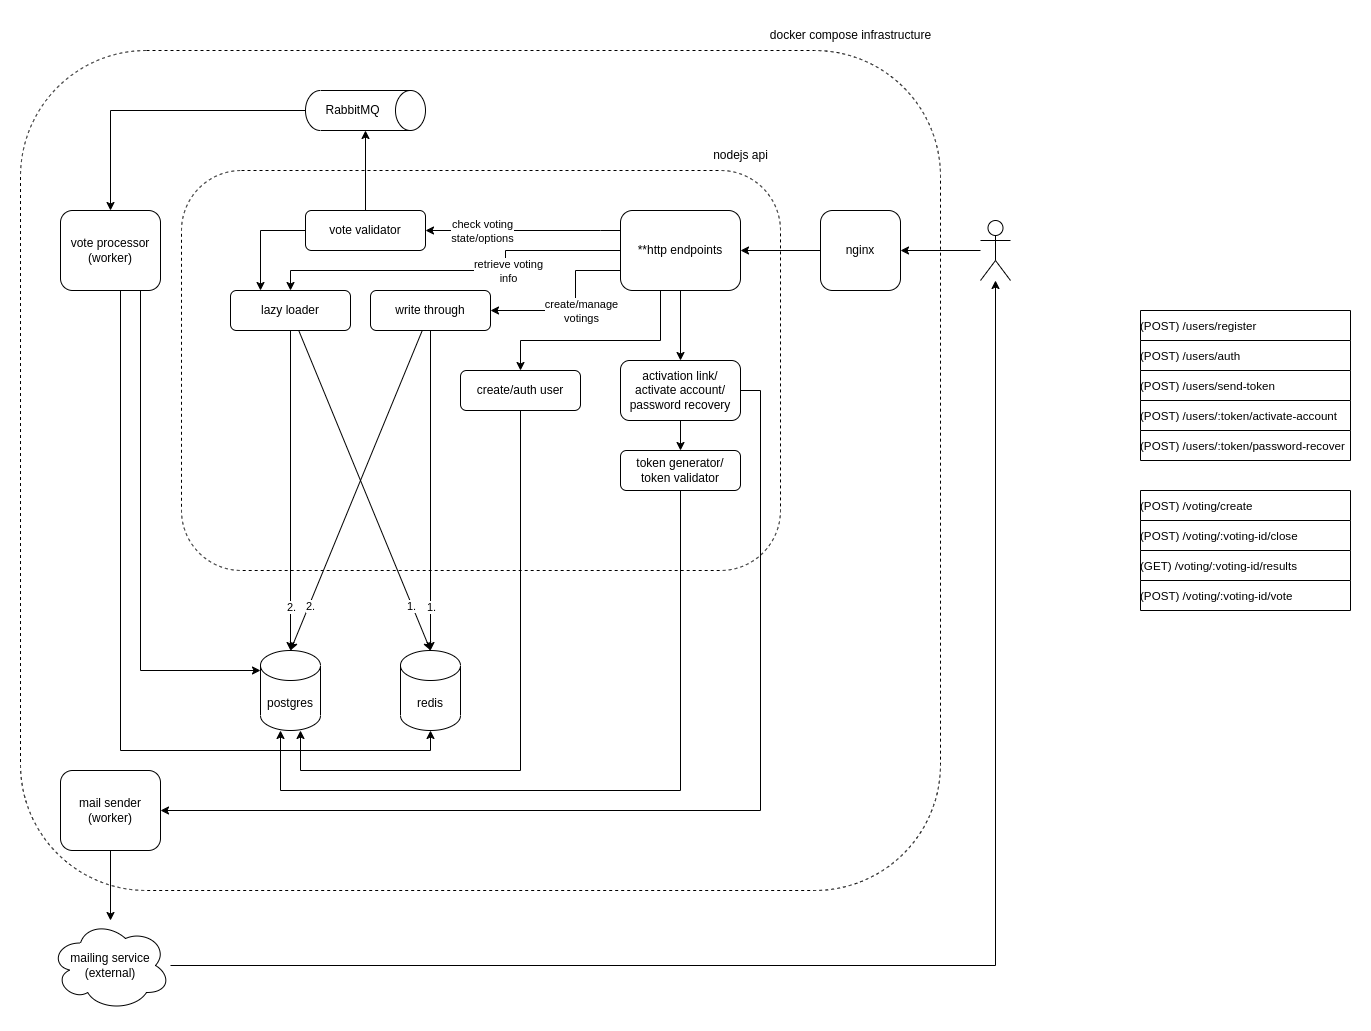

The diagram above was exported from draw.io. Its source (the exported page's mxGraphModel, read from the mxfile embedded in the PNG):
<mxGraphModel dx="1464" dy="-264" grid="1" gridSize="10" guides="1" tooltips="1" connect="1" arrows="1" fold="1" page="1" pageScale="1" pageWidth="850" pageHeight="1100" math="0" shadow="0">
  <root>
    <mxCell id="0" />
    <mxCell id="1" parent="0" />
    <mxCell id="b3ruvdXfxAipYuuYTNX5-90" value="" style="rounded=1;whiteSpace=wrap;html=1;fillColor=none;dashed=1;movable=0;resizable=0;rotatable=0;deletable=0;editable=0;locked=1;connectable=0;" parent="1" vertex="1">
      <mxGeometry x="1080" y="1560" width="920" height="840" as="geometry" />
    </mxCell>
    <mxCell id="b3ruvdXfxAipYuuYTNX5-76" value="" style="rounded=1;whiteSpace=wrap;html=1;fillColor=none;dashed=1;movable=0;resizable=0;rotatable=0;deletable=0;editable=0;locked=1;connectable=0;" parent="1" vertex="1">
      <mxGeometry x="1241" y="1680" width="599" height="400" as="geometry" />
    </mxCell>
    <mxCell id="b3ruvdXfxAipYuuYTNX5-58" style="edgeStyle=orthogonalEdgeStyle;rounded=0;orthogonalLoop=1;jettySize=auto;html=1;" parent="1" source="b3ruvdXfxAipYuuYTNX5-49" target="b3ruvdXfxAipYuuYTNX5-51" edge="1">
      <mxGeometry relative="1" as="geometry">
        <Array as="points">
          <mxPoint x="1660" y="1740" />
          <mxPoint x="1660" y="1740" />
        </Array>
      </mxGeometry>
    </mxCell>
    <mxCell id="b3ruvdXfxAipYuuYTNX5-88" value="check voting&lt;br&gt;state/options" style="edgeLabel;html=1;align=center;verticalAlign=middle;resizable=0;points=[];" parent="b3ruvdXfxAipYuuYTNX5-58" vertex="1" connectable="0">
      <mxGeometry x="0.1707" relative="1" as="geometry">
        <mxPoint x="-25" as="offset" />
      </mxGeometry>
    </mxCell>
    <mxCell id="b3ruvdXfxAipYuuYTNX5-74" style="edgeStyle=orthogonalEdgeStyle;rounded=0;orthogonalLoop=1;jettySize=auto;html=1;" parent="1" source="b3ruvdXfxAipYuuYTNX5-49" target="b3ruvdXfxAipYuuYTNX5-57" edge="1">
      <mxGeometry relative="1" as="geometry">
        <Array as="points">
          <mxPoint x="1635" y="1780" />
          <mxPoint x="1635" y="1820" />
        </Array>
      </mxGeometry>
    </mxCell>
    <mxCell id="b3ruvdXfxAipYuuYTNX5-82" value="create/manage&lt;br&gt;votings" style="edgeLabel;html=1;align=center;verticalAlign=middle;resizable=0;points=[];" parent="b3ruvdXfxAipYuuYTNX5-74" vertex="1" connectable="0">
      <mxGeometry x="0.4078" y="2" relative="1" as="geometry">
        <mxPoint x="40" y="-2" as="offset" />
      </mxGeometry>
    </mxCell>
    <mxCell id="b3ruvdXfxAipYuuYTNX5-75" style="edgeStyle=orthogonalEdgeStyle;rounded=0;orthogonalLoop=1;jettySize=auto;html=1;" parent="1" source="b3ruvdXfxAipYuuYTNX5-49" target="b3ruvdXfxAipYuuYTNX5-56" edge="1">
      <mxGeometry relative="1" as="geometry">
        <Array as="points">
          <mxPoint x="1565" y="1760" />
          <mxPoint x="1565" y="1780" />
          <mxPoint x="1350" y="1780" />
        </Array>
      </mxGeometry>
    </mxCell>
    <mxCell id="b3ruvdXfxAipYuuYTNX5-83" value="retrieve voting&lt;br&gt;info" style="edgeLabel;html=1;align=center;verticalAlign=middle;resizable=0;points=[];" parent="b3ruvdXfxAipYuuYTNX5-75" vertex="1" connectable="0">
      <mxGeometry x="-0.1955" y="1" relative="1" as="geometry">
        <mxPoint x="16" y="-1" as="offset" />
      </mxGeometry>
    </mxCell>
    <mxCell id="FQcmUWJR3kuGPPNdoMc6-12" style="edgeStyle=orthogonalEdgeStyle;rounded=0;orthogonalLoop=1;jettySize=auto;html=1;" parent="1" source="b3ruvdXfxAipYuuYTNX5-49" target="FQcmUWJR3kuGPPNdoMc6-11" edge="1">
      <mxGeometry relative="1" as="geometry">
        <Array as="points">
          <mxPoint x="1720" y="1850" />
          <mxPoint x="1580" y="1850" />
        </Array>
      </mxGeometry>
    </mxCell>
    <mxCell id="FQcmUWJR3kuGPPNdoMc6-18" style="edgeStyle=orthogonalEdgeStyle;rounded=0;orthogonalLoop=1;jettySize=auto;html=1;" parent="1" source="b3ruvdXfxAipYuuYTNX5-49" target="FQcmUWJR3kuGPPNdoMc6-17" edge="1">
      <mxGeometry relative="1" as="geometry" />
    </mxCell>
    <mxCell id="b3ruvdXfxAipYuuYTNX5-49" value="**http&amp;nbsp;endpoints" style="rounded=1;whiteSpace=wrap;html=1;" parent="1" vertex="1">
      <mxGeometry x="1680" y="1720" width="120" height="80" as="geometry" />
    </mxCell>
    <mxCell id="b3ruvdXfxAipYuuYTNX5-84" style="edgeStyle=orthogonalEdgeStyle;rounded=0;orthogonalLoop=1;jettySize=auto;html=1;" parent="1" source="b3ruvdXfxAipYuuYTNX5-50" target="b3ruvdXfxAipYuuYTNX5-49" edge="1">
      <mxGeometry relative="1" as="geometry" />
    </mxCell>
    <mxCell id="b3ruvdXfxAipYuuYTNX5-50" value="nginx" style="rounded=1;whiteSpace=wrap;html=1;" parent="1" vertex="1">
      <mxGeometry x="1880" y="1720" width="80" height="80" as="geometry" />
    </mxCell>
    <mxCell id="b3ruvdXfxAipYuuYTNX5-59" style="edgeStyle=orthogonalEdgeStyle;rounded=0;orthogonalLoop=1;jettySize=auto;html=1;" parent="1" source="b3ruvdXfxAipYuuYTNX5-51" target="b3ruvdXfxAipYuuYTNX5-52" edge="1">
      <mxGeometry relative="1" as="geometry" />
    </mxCell>
    <mxCell id="b3ruvdXfxAipYuuYTNX5-87" style="edgeStyle=orthogonalEdgeStyle;rounded=0;orthogonalLoop=1;jettySize=auto;html=1;" parent="1" source="b3ruvdXfxAipYuuYTNX5-51" target="b3ruvdXfxAipYuuYTNX5-56" edge="1">
      <mxGeometry relative="1" as="geometry">
        <Array as="points">
          <mxPoint x="1320" y="1740" />
        </Array>
      </mxGeometry>
    </mxCell>
    <mxCell id="b3ruvdXfxAipYuuYTNX5-51" value="vote validator" style="rounded=1;whiteSpace=wrap;html=1;" parent="1" vertex="1">
      <mxGeometry x="1365" y="1720" width="120" height="40" as="geometry" />
    </mxCell>
    <mxCell id="b3ruvdXfxAipYuuYTNX5-60" style="edgeStyle=orthogonalEdgeStyle;rounded=0;orthogonalLoop=1;jettySize=auto;html=1;" parent="1" source="b3ruvdXfxAipYuuYTNX5-52" target="b3ruvdXfxAipYuuYTNX5-55" edge="1">
      <mxGeometry relative="1" as="geometry" />
    </mxCell>
    <mxCell id="b3ruvdXfxAipYuuYTNX5-52" value="RabbitMQ" style="shape=cylinder3;whiteSpace=wrap;html=1;boundedLbl=1;backgroundOutline=1;size=15;direction=south;" parent="1" vertex="1">
      <mxGeometry x="1365" y="1600" width="120" height="40" as="geometry" />
    </mxCell>
    <mxCell id="b3ruvdXfxAipYuuYTNX5-85" style="edgeStyle=orthogonalEdgeStyle;rounded=0;orthogonalLoop=1;jettySize=auto;html=1;" parent="1" source="b3ruvdXfxAipYuuYTNX5-55" target="b3ruvdXfxAipYuuYTNX5-61" edge="1">
      <mxGeometry relative="1" as="geometry">
        <Array as="points">
          <mxPoint x="1200" y="2180" />
        </Array>
      </mxGeometry>
    </mxCell>
    <mxCell id="ngffAroati8SNgKMZHlk-20" style="edgeStyle=orthogonalEdgeStyle;rounded=0;orthogonalLoop=1;jettySize=auto;html=1;" parent="1" source="b3ruvdXfxAipYuuYTNX5-55" target="b3ruvdXfxAipYuuYTNX5-62" edge="1">
      <mxGeometry relative="1" as="geometry">
        <Array as="points">
          <mxPoint x="1180" y="2260" />
          <mxPoint x="1490" y="2260" />
        </Array>
      </mxGeometry>
    </mxCell>
    <mxCell id="b3ruvdXfxAipYuuYTNX5-55" value="vote processor&lt;br&gt;(worker)" style="rounded=1;whiteSpace=wrap;html=1;" parent="1" vertex="1">
      <mxGeometry x="1120" y="1720" width="100" height="80" as="geometry" />
    </mxCell>
    <mxCell id="b3ruvdXfxAipYuuYTNX5-65" style="edgeStyle=orthogonalEdgeStyle;rounded=0;orthogonalLoop=1;jettySize=auto;html=1;" parent="1" source="b3ruvdXfxAipYuuYTNX5-56" target="b3ruvdXfxAipYuuYTNX5-61" edge="1">
      <mxGeometry relative="1" as="geometry" />
    </mxCell>
    <mxCell id="b3ruvdXfxAipYuuYTNX5-73" value="2." style="edgeLabel;html=1;align=center;verticalAlign=middle;resizable=0;points=[];" parent="b3ruvdXfxAipYuuYTNX5-65" vertex="1" connectable="0">
      <mxGeometry x="0.5167" y="1" relative="1" as="geometry">
        <mxPoint x="-1" y="33" as="offset" />
      </mxGeometry>
    </mxCell>
    <mxCell id="b3ruvdXfxAipYuuYTNX5-78" style="rounded=0;orthogonalLoop=1;jettySize=auto;html=1;entryX=0.5;entryY=0;entryDx=0;entryDy=0;entryPerimeter=0;" parent="1" source="b3ruvdXfxAipYuuYTNX5-56" target="b3ruvdXfxAipYuuYTNX5-62" edge="1">
      <mxGeometry relative="1" as="geometry" />
    </mxCell>
    <mxCell id="b3ruvdXfxAipYuuYTNX5-81" value="1." style="edgeLabel;html=1;align=center;verticalAlign=middle;resizable=0;points=[];" parent="b3ruvdXfxAipYuuYTNX5-78" vertex="1" connectable="0">
      <mxGeometry x="0.5591" y="-3" relative="1" as="geometry">
        <mxPoint x="12" y="25" as="offset" />
      </mxGeometry>
    </mxCell>
    <mxCell id="b3ruvdXfxAipYuuYTNX5-56" value="lazy loader" style="rounded=1;whiteSpace=wrap;html=1;" parent="1" vertex="1">
      <mxGeometry x="1290" y="1800" width="120" height="40" as="geometry" />
    </mxCell>
    <mxCell id="b3ruvdXfxAipYuuYTNX5-63" style="edgeStyle=orthogonalEdgeStyle;rounded=0;orthogonalLoop=1;jettySize=auto;html=1;" parent="1" source="b3ruvdXfxAipYuuYTNX5-57" target="b3ruvdXfxAipYuuYTNX5-62" edge="1">
      <mxGeometry relative="1" as="geometry" />
    </mxCell>
    <mxCell id="b3ruvdXfxAipYuuYTNX5-70" value="1." style="edgeLabel;html=1;align=center;verticalAlign=middle;resizable=0;points=[];" parent="b3ruvdXfxAipYuuYTNX5-63" vertex="1" connectable="0">
      <mxGeometry x="0.3685" y="1" relative="1" as="geometry">
        <mxPoint x="-1" y="57" as="offset" />
      </mxGeometry>
    </mxCell>
    <mxCell id="b3ruvdXfxAipYuuYTNX5-79" style="rounded=0;orthogonalLoop=1;jettySize=auto;html=1;entryX=0.5;entryY=0;entryDx=0;entryDy=0;entryPerimeter=0;" parent="1" source="b3ruvdXfxAipYuuYTNX5-57" target="b3ruvdXfxAipYuuYTNX5-61" edge="1">
      <mxGeometry relative="1" as="geometry" />
    </mxCell>
    <mxCell id="b3ruvdXfxAipYuuYTNX5-80" value="2." style="edgeLabel;html=1;align=center;verticalAlign=middle;resizable=0;points=[];" parent="b3ruvdXfxAipYuuYTNX5-79" vertex="1" connectable="0">
      <mxGeometry x="0.7244" relative="1" as="geometry">
        <mxPoint x="1" as="offset" />
      </mxGeometry>
    </mxCell>
    <mxCell id="b3ruvdXfxAipYuuYTNX5-57" value="write through" style="rounded=1;whiteSpace=wrap;html=1;" parent="1" vertex="1">
      <mxGeometry x="1430" y="1800" width="120" height="40" as="geometry" />
    </mxCell>
    <mxCell id="b3ruvdXfxAipYuuYTNX5-77" style="edgeStyle=orthogonalEdgeStyle;rounded=0;orthogonalLoop=1;jettySize=auto;html=1;exitX=0.5;exitY=1;exitDx=0;exitDy=0;" parent="1" source="b3ruvdXfxAipYuuYTNX5-76" target="b3ruvdXfxAipYuuYTNX5-76" edge="1">
      <mxGeometry relative="1" as="geometry" />
    </mxCell>
    <mxCell id="b3ruvdXfxAipYuuYTNX5-89" value="nodejs api" style="text;html=1;align=center;verticalAlign=middle;resizable=0;points=[];autosize=1;strokeColor=none;fillColor=none;" parent="1" vertex="1">
      <mxGeometry x="1760" y="1650" width="80" height="30" as="geometry" />
    </mxCell>
    <mxCell id="b3ruvdXfxAipYuuYTNX5-91" value="docker compose infrastructure" style="text;html=1;align=center;verticalAlign=middle;resizable=0;points=[];autosize=1;strokeColor=none;fillColor=none;" parent="1" vertex="1">
      <mxGeometry x="1820" y="1530" width="180" height="30" as="geometry" />
    </mxCell>
    <UserObject label="&lt;div style=&quot;font-size: 1px&quot;&gt;&lt;font style=&quot;font-size:11.64px;font-family:Helvetica;color:#000000;direction:ltr;letter-spacing:0px;line-height:120%;opacity:1&quot;&gt;(GET)&amp;nbsp;/voting/:voting-id/results&lt;/font&gt;&lt;/div&gt;" tags="Background" id="b3ruvdXfxAipYuuYTNX5-92">
      <mxCell style="verticalAlign=middle;align=left;overflow=width;vsdxID=5;fillColor=#ffffff;gradientColor=none;shape=stencil(nZBRDoQgDERP03+WHsHFe5iISyOCQdT19kIaIxq//Jtp3zTpAFaTaUYNUkwx+F6v1EYD+AUpyRkdKCYFqACrzgf9C352LfuxyWRWg1/yhT/nRE5IsZWuZtCSK8CPeI0e/hF+jV7AJM4PO7KWCyr390bSiNtEtQM=);strokeColor=#000000;spacingTop=-3;spacingBottom=-3;spacingLeft=-3;spacingRight=-3;points=[];labelBackgroundColor=none;rounded=0;html=1;whiteSpace=wrap;" parent="1" vertex="1">
        <mxGeometry x="2200" y="2060" width="210" height="30" as="geometry" />
      </mxCell>
    </UserObject>
    <UserObject label="&lt;div style=&quot;font-size: 1px&quot;&gt;&lt;font style=&quot;font-size:11.64px;font-family:Helvetica;color:#000000;direction:ltr;letter-spacing:0px;line-height:120%;opacity:1&quot;&gt;(POST) /voting/:voting-id/close&lt;/font&gt;&lt;/div&gt;" tags="Background" id="b3ruvdXfxAipYuuYTNX5-93">
      <mxCell style="verticalAlign=middle;align=left;overflow=width;vsdxID=8;fillColor=#ffffff;gradientColor=none;shape=stencil(nZBRDoQgDERP03+WHsHFe5iISyOCQdT19kIaIxq//Jtp3zTpAFaTaUYNUkwx+F6v1EYD+AUpyRkdKCYFqACrzgf9C352LfuxyWRWg1/yhT/nRE5IsZWuZtCSK8CPeI0e/hF+jV7AJM4PO7KWCyr390bSiNtEtQM=);strokeColor=#000000;spacingTop=-3;spacingBottom=-3;spacingLeft=-3;spacingRight=-3;points=[];labelBackgroundColor=none;rounded=0;html=1;whiteSpace=wrap;" parent="1" vertex="1">
        <mxGeometry x="2200" y="2030" width="210" height="30" as="geometry" />
      </mxCell>
    </UserObject>
    <UserObject label="&lt;div style=&quot;font-size: 1px&quot;&gt;&lt;font style=&quot;font-size:11.64px;font-family:Helvetica;color:#000000;direction:ltr;letter-spacing:0px;line-height:120%;opacity:1&quot;&gt;(POST) /voting/create&lt;/font&gt;&lt;/div&gt;" tags="Background" id="b3ruvdXfxAipYuuYTNX5-94">
      <mxCell style="verticalAlign=middle;align=left;overflow=width;vsdxID=11;fillColor=#ffffff;gradientColor=none;shape=stencil(nZBRDoQgDERP03+WHsHFe5iISyOCQdT19kIaIxq//Jtp3zTpAFaTaUYNUkwx+F6v1EYD+AUpyRkdKCYFqACrzgf9C352LfuxyWRWg1/yhT/nRE5IsZWuZtCSK8CPeI0e/hF+jV7AJM4PO7KWCyr390bSiNtEtQM=);strokeColor=#000000;spacingTop=-3;spacingBottom=-3;spacingLeft=-3;spacingRight=-3;points=[];labelBackgroundColor=none;rounded=0;html=1;whiteSpace=wrap;" parent="1" vertex="1">
        <mxGeometry x="2200" y="2000" width="210" height="30" as="geometry" />
      </mxCell>
    </UserObject>
    <UserObject label="&lt;div style=&quot;font-size: 1px&quot;&gt;&lt;font style=&quot;font-size:11.64px;font-family:Helvetica;color:#000000;direction:ltr;letter-spacing:0px;line-height:120%;opacity:1&quot;&gt;(POST)&amp;nbsp;/voting/:voting-id/vote&lt;/font&gt;&lt;/div&gt;" tags="Background" id="b3ruvdXfxAipYuuYTNX5-95">
      <mxCell style="verticalAlign=middle;align=left;overflow=width;vsdxID=13;fillColor=#ffffff;gradientColor=none;shape=stencil(nZBRDoQgDERP03+WHsHFe5iISyOCQdT19kIaIxq//Jtp3zTpAFaTaUYNUkwx+F6v1EYD+AUpyRkdKCYFqACrzgf9C352LfuxyWRWg1/yhT/nRE5IsZWuZtCSK8CPeI0e/hF+jV7AJM4PO7KWCyr390bSiNtEtQM=);strokeColor=#000000;spacingTop=-3;spacingBottom=-3;spacingLeft=-3;spacingRight=-3;points=[];labelBackgroundColor=none;rounded=0;html=1;whiteSpace=wrap;" parent="1" vertex="1">
        <mxGeometry x="2200" y="2090" width="210" height="30" as="geometry" />
      </mxCell>
    </UserObject>
    <mxCell id="b3ruvdXfxAipYuuYTNX5-102" style="edgeStyle=orthogonalEdgeStyle;rounded=0;orthogonalLoop=1;jettySize=auto;html=1;" parent="1" source="b3ruvdXfxAipYuuYTNX5-96" target="b3ruvdXfxAipYuuYTNX5-98" edge="1">
      <mxGeometry relative="1" as="geometry" />
    </mxCell>
    <mxCell id="b3ruvdXfxAipYuuYTNX5-96" value="mailing service&lt;br&gt;(external)" style="ellipse;shape=cloud;whiteSpace=wrap;html=1;" parent="1" vertex="1">
      <mxGeometry x="1110" y="2430" width="120" height="90" as="geometry" />
    </mxCell>
    <mxCell id="b3ruvdXfxAipYuuYTNX5-101" style="edgeStyle=orthogonalEdgeStyle;rounded=0;orthogonalLoop=1;jettySize=auto;html=1;" parent="1" source="b3ruvdXfxAipYuuYTNX5-98" target="b3ruvdXfxAipYuuYTNX5-50" edge="1">
      <mxGeometry relative="1" as="geometry" />
    </mxCell>
    <mxCell id="b3ruvdXfxAipYuuYTNX5-98" value="" style="shape=umlActor;verticalLabelPosition=bottom;verticalAlign=top;html=1;outlineConnect=0;" parent="1" vertex="1">
      <mxGeometry x="2040" y="1730" width="30" height="60" as="geometry" />
    </mxCell>
    <UserObject label="&lt;div style=&quot;font-size: 1px&quot;&gt;&lt;font style=&quot;font-size:11.64px;font-family:Helvetica;color:#000000;direction:ltr;letter-spacing:0px;line-height:120%;opacity:1&quot;&gt;(POST) /users/auth&lt;/font&gt;&lt;/div&gt;" tags="Background" id="ngffAroati8SNgKMZHlk-3">
      <mxCell style="verticalAlign=middle;align=left;overflow=width;vsdxID=11;fillColor=#ffffff;gradientColor=none;shape=stencil(nZBRDoQgDERP03+WHsHFe5iISyOCQdT19kIaIxq//Jtp3zTpAFaTaUYNUkwx+F6v1EYD+AUpyRkdKCYFqACrzgf9C352LfuxyWRWg1/yhT/nRE5IsZWuZtCSK8CPeI0e/hF+jV7AJM4PO7KWCyr390bSiNtEtQM=);strokeColor=#000000;spacingTop=-3;spacingBottom=-3;spacingLeft=-3;spacingRight=-3;points=[];labelBackgroundColor=none;rounded=0;html=1;whiteSpace=wrap;" parent="1" vertex="1">
        <mxGeometry x="2200" y="1850" width="210" height="30" as="geometry" />
      </mxCell>
    </UserObject>
    <UserObject label="&lt;div style=&quot;font-size: 1px&quot;&gt;&lt;font style=&quot;font-size:11.64px;font-family:Helvetica;color:#000000;direction:ltr;letter-spacing:0px;line-height:120%;opacity:1&quot;&gt;(POST) /users/register&lt;/font&gt;&lt;/div&gt;" tags="Background" id="ngffAroati8SNgKMZHlk-4">
      <mxCell style="verticalAlign=middle;align=left;overflow=width;vsdxID=11;fillColor=#ffffff;gradientColor=none;shape=stencil(nZBRDoQgDERP03+WHsHFe5iISyOCQdT19kIaIxq//Jtp3zTpAFaTaUYNUkwx+F6v1EYD+AUpyRkdKCYFqACrzgf9C352LfuxyWRWg1/yhT/nRE5IsZWuZtCSK8CPeI0e/hF+jV7AJM4PO7KWCyr390bSiNtEtQM=);strokeColor=#000000;spacingTop=-3;spacingBottom=-3;spacingLeft=-3;spacingRight=-3;points=[];labelBackgroundColor=none;rounded=0;html=1;whiteSpace=wrap;" parent="1" vertex="1">
        <mxGeometry x="2200" y="1820" width="210" height="30" as="geometry" />
      </mxCell>
    </UserObject>
    <UserObject label="&lt;div style=&quot;font-size: 1px&quot;&gt;&lt;font style=&quot;font-size:11.64px;font-family:Helvetica;color:#000000;direction:ltr;letter-spacing:0px;line-height:120%;opacity:1&quot;&gt;(POST) /users/:token/password-recover&lt;/font&gt;&lt;/div&gt;" tags="Background" id="ngffAroati8SNgKMZHlk-6">
      <mxCell style="verticalAlign=middle;align=left;overflow=width;vsdxID=11;fillColor=#ffffff;gradientColor=none;shape=stencil(nZBRDoQgDERP03+WHsHFe5iISyOCQdT19kIaIxq//Jtp3zTpAFaTaUYNUkwx+F6v1EYD+AUpyRkdKCYFqACrzgf9C352LfuxyWRWg1/yhT/nRE5IsZWuZtCSK8CPeI0e/hF+jV7AJM4PO7KWCyr390bSiNtEtQM=);strokeColor=#000000;spacingTop=-3;spacingBottom=-3;spacingLeft=-3;spacingRight=-3;points=[];labelBackgroundColor=none;rounded=0;html=1;whiteSpace=wrap;" parent="1" vertex="1">
        <mxGeometry x="2200" y="1940" width="210" height="30" as="geometry" />
      </mxCell>
    </UserObject>
    <UserObject label="&lt;div style=&quot;font-size: 1px&quot;&gt;&lt;font style=&quot;font-size:11.64px;font-family:Helvetica;color:#000000;direction:ltr;letter-spacing:0px;line-height:120%;opacity:1&quot;&gt;(POST) /users/:token/activate-account&lt;/font&gt;&lt;/div&gt;" tags="Background" id="ngffAroati8SNgKMZHlk-7">
      <mxCell style="verticalAlign=middle;align=left;overflow=width;vsdxID=11;fillColor=#ffffff;gradientColor=none;shape=stencil(nZBRDoQgDERP03+WHsHFe5iISyOCQdT19kIaIxq//Jtp3zTpAFaTaUYNUkwx+F6v1EYD+AUpyRkdKCYFqACrzgf9C352LfuxyWRWg1/yhT/nRE5IsZWuZtCSK8CPeI0e/hF+jV7AJM4PO7KWCyr390bSiNtEtQM=);strokeColor=#000000;spacingTop=-3;spacingBottom=-3;spacingLeft=-3;spacingRight=-3;points=[];labelBackgroundColor=none;rounded=0;html=1;whiteSpace=wrap;" parent="1" vertex="1">
        <mxGeometry x="2200" y="1910" width="210" height="30" as="geometry" />
      </mxCell>
    </UserObject>
    <mxCell id="b3ruvdXfxAipYuuYTNX5-61" value="postgres" style="shape=cylinder3;whiteSpace=wrap;html=1;boundedLbl=1;backgroundOutline=1;size=15;" parent="1" vertex="1">
      <mxGeometry x="1320" y="2160" width="60" height="80" as="geometry" />
    </mxCell>
    <mxCell id="b3ruvdXfxAipYuuYTNX5-62" value="redis" style="shape=cylinder3;whiteSpace=wrap;html=1;boundedLbl=1;backgroundOutline=1;size=15;" parent="1" vertex="1">
      <mxGeometry x="1460" y="2160" width="60" height="80" as="geometry" />
    </mxCell>
    <UserObject label="&lt;div style=&quot;font-size: 1px&quot;&gt;&lt;font style=&quot;font-size:11.64px;font-family:Helvetica;color:#000000;direction:ltr;letter-spacing:0px;line-height:120%;opacity:1&quot;&gt;(POST) /users/send-token&lt;/font&gt;&lt;/div&gt;" tags="Background" id="FQcmUWJR3kuGPPNdoMc6-9">
      <mxCell style="verticalAlign=middle;align=left;overflow=width;vsdxID=11;fillColor=#ffffff;gradientColor=none;shape=stencil(nZBRDoQgDERP03+WHsHFe5iISyOCQdT19kIaIxq//Jtp3zTpAFaTaUYNUkwx+F6v1EYD+AUpyRkdKCYFqACrzgf9C352LfuxyWRWg1/yhT/nRE5IsZWuZtCSK8CPeI0e/hF+jV7AJM4PO7KWCyr390bSiNtEtQM=);strokeColor=#000000;spacingTop=-3;spacingBottom=-3;spacingLeft=-3;spacingRight=-3;points=[];labelBackgroundColor=none;rounded=0;html=1;whiteSpace=wrap;" parent="1" vertex="1">
        <mxGeometry x="2200" y="1880" width="210" height="30" as="geometry" />
      </mxCell>
    </UserObject>
    <mxCell id="FQcmUWJR3kuGPPNdoMc6-14" style="edgeStyle=orthogonalEdgeStyle;rounded=0;orthogonalLoop=1;jettySize=auto;html=1;" parent="1" source="FQcmUWJR3kuGPPNdoMc6-11" target="b3ruvdXfxAipYuuYTNX5-61" edge="1">
      <mxGeometry relative="1" as="geometry">
        <Array as="points">
          <mxPoint x="1580" y="2280" />
          <mxPoint x="1360" y="2280" />
        </Array>
      </mxGeometry>
    </mxCell>
    <mxCell id="FQcmUWJR3kuGPPNdoMc6-11" value="create/auth user" style="rounded=1;whiteSpace=wrap;html=1;" parent="1" vertex="1">
      <mxGeometry x="1520" y="1880" width="120" height="40" as="geometry" />
    </mxCell>
    <mxCell id="FQcmUWJR3kuGPPNdoMc6-20" style="edgeStyle=orthogonalEdgeStyle;rounded=0;orthogonalLoop=1;jettySize=auto;html=1;" parent="1" source="FQcmUWJR3kuGPPNdoMc6-17" target="FQcmUWJR3kuGPPNdoMc6-19" edge="1">
      <mxGeometry relative="1" as="geometry" />
    </mxCell>
    <mxCell id="FQcmUWJR3kuGPPNdoMc6-27" style="edgeStyle=orthogonalEdgeStyle;rounded=0;orthogonalLoop=1;jettySize=auto;html=1;" parent="1" source="FQcmUWJR3kuGPPNdoMc6-17" target="FQcmUWJR3kuGPPNdoMc6-24" edge="1">
      <mxGeometry relative="1" as="geometry">
        <Array as="points">
          <mxPoint x="1820" y="1900" />
          <mxPoint x="1820" y="2320" />
        </Array>
      </mxGeometry>
    </mxCell>
    <mxCell id="FQcmUWJR3kuGPPNdoMc6-17" value="activation link/&lt;br&gt;activate account/&lt;br&gt;password recovery" style="rounded=1;whiteSpace=wrap;html=1;" parent="1" vertex="1">
      <mxGeometry x="1680" y="1870" width="120" height="60" as="geometry" />
    </mxCell>
    <mxCell id="FQcmUWJR3kuGPPNdoMc6-29" style="edgeStyle=orthogonalEdgeStyle;rounded=0;orthogonalLoop=1;jettySize=auto;html=1;" parent="1" source="FQcmUWJR3kuGPPNdoMc6-19" target="b3ruvdXfxAipYuuYTNX5-61" edge="1">
      <mxGeometry relative="1" as="geometry">
        <Array as="points">
          <mxPoint x="1740" y="2300" />
          <mxPoint x="1340" y="2300" />
        </Array>
      </mxGeometry>
    </mxCell>
    <mxCell id="FQcmUWJR3kuGPPNdoMc6-19" value="token generator/&lt;br&gt;token validator" style="rounded=1;whiteSpace=wrap;html=1;" parent="1" vertex="1">
      <mxGeometry x="1680" y="1960" width="120" height="40" as="geometry" />
    </mxCell>
    <mxCell id="FQcmUWJR3kuGPPNdoMc6-28" style="edgeStyle=orthogonalEdgeStyle;rounded=0;orthogonalLoop=1;jettySize=auto;html=1;" parent="1" source="FQcmUWJR3kuGPPNdoMc6-24" target="b3ruvdXfxAipYuuYTNX5-96" edge="1">
      <mxGeometry relative="1" as="geometry" />
    </mxCell>
    <mxCell id="FQcmUWJR3kuGPPNdoMc6-24" value="mail sender&lt;br&gt;(worker)" style="rounded=1;whiteSpace=wrap;html=1;" parent="1" vertex="1">
      <mxGeometry x="1120" y="2280" width="100" height="80" as="geometry" />
    </mxCell>
  </root>
</mxGraphModel>